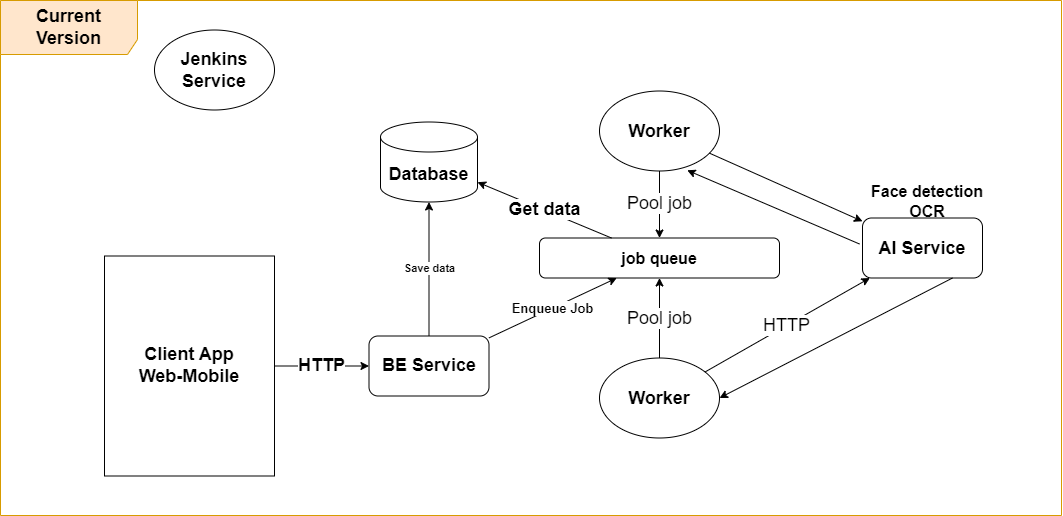

The diagram above was exported from draw.io. Its source (the exported page's mxGraphModel, read from the mxfile embedded in the PNG):
<mxGraphModel dx="3183" dy="1927" grid="0" gridSize="10" guides="1" tooltips="1" connect="1" arrows="1" fold="1" page="1" pageScale="1" pageWidth="850" pageHeight="1100" math="0" shadow="0">
  <root>
    <mxCell id="0" />
    <mxCell id="1" parent="0" />
    <mxCell id="Ve2w5PpXLK4LZ7u64Axk-1" value="&lt;font style=&quot;font-size: 18px;&quot;&gt;Client App&lt;br&gt;Web-Mobile&lt;/font&gt;" style="rounded=0;whiteSpace=wrap;html=1;fontStyle=1" vertex="1" parent="1">
      <mxGeometry x="-1266" y="-558.5" width="170" height="220" as="geometry" />
    </mxCell>
    <mxCell id="Ve2w5PpXLK4LZ7u64Axk-2" value="&lt;font style=&quot;font-size: 18px;&quot;&gt;&lt;b&gt;AI Service&lt;br&gt;&lt;/b&gt;&lt;/font&gt;" style="rounded=1;whiteSpace=wrap;html=1;" vertex="1" parent="1">
      <mxGeometry x="-508" y="-596.5" width="120" height="60" as="geometry" />
    </mxCell>
    <mxCell id="Ve2w5PpXLK4LZ7u64Axk-3" value="&lt;font style=&quot;font-size: 18px;&quot;&gt;BE Service&lt;/font&gt;" style="rounded=1;whiteSpace=wrap;html=1;fontStyle=1" vertex="1" parent="1">
      <mxGeometry x="-1001.5" y="-478.5" width="120" height="60" as="geometry" />
    </mxCell>
    <mxCell id="Ve2w5PpXLK4LZ7u64Axk-4" value="&lt;font style=&quot;font-size: 18px;&quot;&gt;&lt;b&gt;HTTP&lt;/b&gt;&lt;/font&gt;" style="endArrow=classic;html=1;rounded=0;" edge="1" parent="1" source="Ve2w5PpXLK4LZ7u64Axk-1" target="Ve2w5PpXLK4LZ7u64Axk-3">
      <mxGeometry width="50" height="50" relative="1" as="geometry">
        <mxPoint x="-1056" y="-398.5" as="sourcePoint" />
        <mxPoint x="-1006" y="-448.5" as="targetPoint" />
      </mxGeometry>
    </mxCell>
    <mxCell id="Ve2w5PpXLK4LZ7u64Axk-5" value="&lt;font style=&quot;font-size: 18px;&quot;&gt;Database&lt;/font&gt;" style="shape=cylinder3;whiteSpace=wrap;html=1;boundedLbl=1;backgroundOutline=1;size=15;fontStyle=1" vertex="1" parent="1">
      <mxGeometry x="-990" y="-692.5" width="97" height="80" as="geometry" />
    </mxCell>
    <mxCell id="Ve2w5PpXLK4LZ7u64Axk-6" value="&lt;b&gt;Save data&lt;/b&gt;" style="endArrow=classic;html=1;rounded=0;" edge="1" parent="1" source="Ve2w5PpXLK4LZ7u64Axk-3" target="Ve2w5PpXLK4LZ7u64Axk-5">
      <mxGeometry width="50" height="50" relative="1" as="geometry">
        <mxPoint x="-1016" y="-328.5" as="sourcePoint" />
        <mxPoint x="-886" y="-518.5" as="targetPoint" />
      </mxGeometry>
    </mxCell>
    <mxCell id="Ve2w5PpXLK4LZ7u64Axk-7" value="&lt;b&gt;&lt;font style=&quot;font-size: 16px;&quot;&gt;job queue&lt;/font&gt;&lt;/b&gt;" style="rounded=1;whiteSpace=wrap;html=1;" vertex="1" parent="1">
      <mxGeometry x="-831" y="-576.5" width="240" height="40" as="geometry" />
    </mxCell>
    <mxCell id="Ve2w5PpXLK4LZ7u64Axk-8" value="&lt;font style=&quot;font-size: 18px;&quot;&gt;Worker&lt;/font&gt;" style="ellipse;whiteSpace=wrap;html=1;fontStyle=1" vertex="1" parent="1">
      <mxGeometry x="-771" y="-723.5" width="120" height="80" as="geometry" />
    </mxCell>
    <mxCell id="Ve2w5PpXLK4LZ7u64Axk-9" value="&lt;font style=&quot;font-size: 18px;&quot;&gt;Worker&lt;/font&gt;" style="ellipse;whiteSpace=wrap;html=1;fontStyle=1" vertex="1" parent="1">
      <mxGeometry x="-771" y="-456.5" width="120" height="80" as="geometry" />
    </mxCell>
    <mxCell id="Ve2w5PpXLK4LZ7u64Axk-10" value="Pool job" style="endArrow=classic;html=1;rounded=0;fontSize=18;" edge="1" parent="1" source="Ve2w5PpXLK4LZ7u64Axk-9" target="Ve2w5PpXLK4LZ7u64Axk-7">
      <mxGeometry width="50" height="50" relative="1" as="geometry">
        <mxPoint x="-936" y="-386.5" as="sourcePoint" />
        <mxPoint x="-886" y="-436.5" as="targetPoint" />
      </mxGeometry>
    </mxCell>
    <mxCell id="Ve2w5PpXLK4LZ7u64Axk-11" value="Pool job" style="endArrow=classic;html=1;rounded=0;fontSize=18;" edge="1" parent="1" source="Ve2w5PpXLK4LZ7u64Axk-8" target="Ve2w5PpXLK4LZ7u64Axk-7">
      <mxGeometry width="50" height="50" relative="1" as="geometry">
        <mxPoint x="-738.3111778670373" y="-430.5952898150731" as="sourcePoint" />
        <mxPoint x="-707.4516129032259" y="-526.5" as="targetPoint" />
      </mxGeometry>
    </mxCell>
    <mxCell id="Ve2w5PpXLK4LZ7u64Axk-12" value="&lt;b&gt;Get data&lt;/b&gt;" style="endArrow=classic;html=1;rounded=0;fontSize=18;" edge="1" parent="1" source="Ve2w5PpXLK4LZ7u64Axk-7" target="Ve2w5PpXLK4LZ7u64Axk-5">
      <mxGeometry width="50" height="50" relative="1" as="geometry">
        <mxPoint x="-738.3111778670373" y="-430.5952898150731" as="sourcePoint" />
        <mxPoint x="-707.4516129032259" y="-526.5" as="targetPoint" />
      </mxGeometry>
    </mxCell>
    <mxCell id="Ve2w5PpXLK4LZ7u64Axk-13" value="HTTP" style="endArrow=classic;html=1;rounded=0;fontSize=18;" edge="1" parent="1" source="Ve2w5PpXLK4LZ7u64Axk-9" target="Ve2w5PpXLK4LZ7u64Axk-2">
      <mxGeometry width="50" height="50" relative="1" as="geometry">
        <mxPoint x="-738.3111778670373" y="-430.5952898150731" as="sourcePoint" />
        <mxPoint x="-707.4516129032259" y="-526.5" as="targetPoint" />
      </mxGeometry>
    </mxCell>
    <mxCell id="Ve2w5PpXLK4LZ7u64Axk-14" value="" style="endArrow=classic;html=1;rounded=0;fontSize=18;" edge="1" parent="1" source="Ve2w5PpXLK4LZ7u64Axk-8" target="Ve2w5PpXLK4LZ7u64Axk-2">
      <mxGeometry width="50" height="50" relative="1" as="geometry">
        <mxPoint x="-701" y="-633.5" as="sourcePoint" />
        <mxPoint x="-701" y="-566.5" as="targetPoint" />
      </mxGeometry>
    </mxCell>
    <mxCell id="Ve2w5PpXLK4LZ7u64Axk-15" value="" style="endArrow=classic;html=1;rounded=0;fontSize=18;exitX=0.75;exitY=1;exitDx=0;exitDy=0;entryX=1;entryY=0.5;entryDx=0;entryDy=0;" edge="1" parent="1" source="Ve2w5PpXLK4LZ7u64Axk-2" target="Ve2w5PpXLK4LZ7u64Axk-9">
      <mxGeometry width="50" height="50" relative="1" as="geometry">
        <mxPoint x="-395" y="-472.5" as="sourcePoint" />
        <mxPoint x="-490.60000000000036" y="-526.5" as="targetPoint" />
      </mxGeometry>
    </mxCell>
    <mxCell id="Ve2w5PpXLK4LZ7u64Axk-16" value="&lt;b&gt;&lt;font style=&quot;font-size: 13px;&quot;&gt;Enqueue Job&lt;/font&gt;&lt;/b&gt;" style="endArrow=classic;html=1;rounded=0;" edge="1" parent="1" source="Ve2w5PpXLK4LZ7u64Axk-3" target="Ve2w5PpXLK4LZ7u64Axk-7">
      <mxGeometry width="50" height="50" relative="1" as="geometry">
        <mxPoint x="-918.2794117647059" y="-468.5" as="sourcePoint" />
        <mxPoint x="-928.4607843137255" y="-602.5" as="targetPoint" />
      </mxGeometry>
    </mxCell>
    <mxCell id="Ve2w5PpXLK4LZ7u64Axk-17" value="" style="endArrow=classic;html=1;rounded=0;entryX=0.731;entryY=0.991;entryDx=0;entryDy=0;entryPerimeter=0;" edge="1" parent="1" target="Ve2w5PpXLK4LZ7u64Axk-8">
      <mxGeometry width="50" height="50" relative="1" as="geometry">
        <mxPoint x="-511" y="-570.5" as="sourcePoint" />
        <mxPoint x="-918.4607843137255" y="-592.5" as="targetPoint" />
      </mxGeometry>
    </mxCell>
    <mxCell id="Ve2w5PpXLK4LZ7u64Axk-18" value="&lt;font style=&quot;font-size: 18px;&quot;&gt;&lt;b&gt;Jenkins Service&lt;/b&gt;&lt;/font&gt;" style="ellipse;whiteSpace=wrap;html=1;fontSize=13;" vertex="1" parent="1">
      <mxGeometry x="-1216" y="-784.5" width="120" height="80" as="geometry" />
    </mxCell>
    <mxCell id="Ve2w5PpXLK4LZ7u64Axk-19" value="&lt;b&gt;Current Version&lt;/b&gt;" style="shape=umlFrame;whiteSpace=wrap;html=1;fontSize=18;width=137;height=54;fillColor=#ffe6cc;strokeColor=#d79b00;" vertex="1" parent="1">
      <mxGeometry x="-1370" y="-814" width="1061" height="515" as="geometry" />
    </mxCell>
    <mxCell id="Ve2w5PpXLK4LZ7u64Axk-45" value="&lt;b style=&quot;font-size: 16px;&quot;&gt;Face detection&lt;br&gt;OCR&lt;/b&gt;" style="text;html=1;strokeColor=none;fillColor=none;align=center;verticalAlign=middle;whiteSpace=wrap;rounded=0;" vertex="1" parent="1">
      <mxGeometry x="-501" y="-628.5" width="116" height="30" as="geometry" />
    </mxCell>
  </root>
</mxGraphModel>